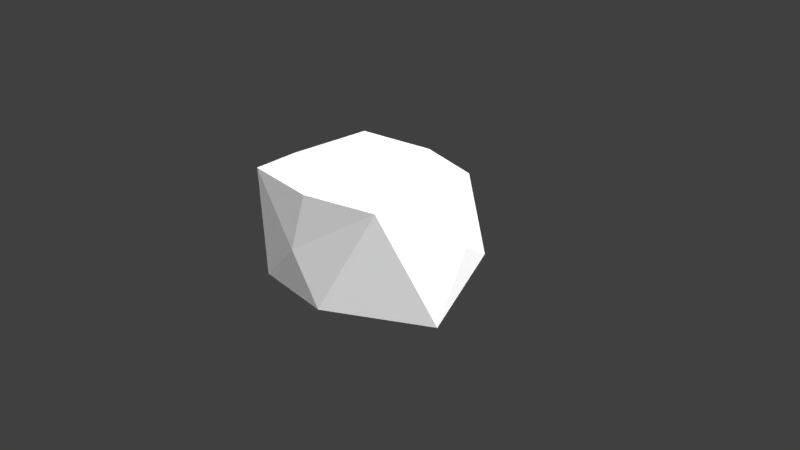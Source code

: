 # Source: Low_Poly_Cuboid_Rock_001.blend  (saved by Blender 2.77.0; exported with 4.5.12 LTS)
import bpy
from mathutils import Matrix  # noqa: F401  (used for matrix-valued properties, if any)

bpy.ops.wm.read_factory_settings(use_empty=True)
scene = bpy.context.scene
scene.name = 'Scene'

# ---- collections
col_collection_1 = bpy.data.collections.new('Collection 1'); scene.collection.children.link(col_collection_1)

# ---- materials (node trees are filled in below, after node groups)
mat_lowpolycuboidrock001mat = bpy.data.materials.new('LowPolyCuboidRock001Mat')
mat_lowpolycuboidrock001mat.alpha_threshold = 0.0
mat_lowpolycuboidrock001mat.roughness = 0.5
mat_lowpolycuboidrock001mat.line_color = (0.0, 0.0, 0.0, 1.0)

# ---- material node trees
mat_lowpolycuboidrock001mat.use_nodes = True; mat_lowpolycuboidrock001mat.node_tree.nodes.clear()
_N = mat_lowpolycuboidrock001mat.node_tree.nodes; _L = mat_lowpolycuboidrock001mat.node_tree.links
n0 = _N.new('ShaderNodeOutputMaterial'); n0.name = 'Material Output'; n0.location = (300, 300)
n1 = _N.new('ShaderNodeBsdfDiffuse'); n1.name = 'Diffuse BSDF'; n1.location = (10, 300)
n1.inputs[0].default_value = (1.0, 1.0, 1.0, 1.0)
_L.new(n1.outputs[0], n0.inputs[0])
n0.is_active_output = True

# ---- world
world_world = bpy.data.worlds.new('World'); scene.world = world_world
world_world.color = (0.05088, 0.05088, 0.05088)
world_world.use_sun_shadow = False
world_world.sun_shadow_jitter_overblur = 0.0
world_world.cycles.sampling_method = 'MANUAL'

# ---- cameras
cam_camera = bpy.data.cameras.new('Camera')
cam_camera.clip_end = 100.0
cam_camera.lens = 35.0
cam_camera.sensor_width = 32.0
cam_camera.sensor_height = 18.0
cam_camera.ortho_scale = 7.314
cam_camera.dof.focus_distance = 0.0

# ---- lights
light_lamp = bpy.data.lights.new('Lamp', 'SUN')
light_lamp.transmission_factor = 0.0
light_lamp.cutoff_distance = 30.0
light_lamp.angle = 2.214
light_lamp.energy = 5.0
light_lamp.shadow_buffer_clip_start = 1.001
light_lamp.shadow_soft_size = 2.0
light_lamp.shadow_cascade_max_distance = 1000.0

# ---- meshes
me_cube = bpy.data.meshes.new('Cube')
me_cube.from_pydata([(-0.0818, -1.207, 0.4806), (0.3681, -1.213, -0.1454), (0.9439, 0.7366, 1.189), (-0.7466, 0.3698, -0.733), (-0.14, 1.146, 1.088), (0.9755, 1.045, -0.01879), (-0.09492, -0.05047, 1.237), (1.051, -0.8834, 1.228), (-1.037, -0.9664, 1.18), (-1.422, -0.1008, 1.027), (1.448, -0.3048, -0.3103), (0.6875, 0.1084, -0.6286), (-1.488, 0.1417, -0.1252), (-1.144, 0.8853, 1.147), (-1.169, 1.073, -0.1894), (-0.9435, -0.9989, -0.276), (1.36, 0.2611, 0.5115), (0.1028, -1.124, 1.229)], [], [(7, 17, 0), (2, 5, 4), (12, 13, 14), (1, 0, 15), (13, 8, 6), (6, 2, 4), (1, 15, 11), (8, 9, 15), (0, 8, 15), (9, 13, 12), (3, 14, 5), (12, 15, 9), (5, 10, 11), (7, 2, 6), (10, 7, 1), (5, 14, 4), (12, 14, 3), (8, 13, 9), (3, 11, 15), (4, 13, 6), (15, 12, 3), (5, 2, 16), (11, 3, 5), (7, 0, 1), (10, 16, 7), (13, 4, 14), (10, 1, 11), (8, 17, 6), (16, 10, 5), (16, 2, 7), (6, 17, 7), (0, 17, 8)])
me_cube.materials.append(mat_lowpolycuboidrock001mat)
me_cube.use_remesh_preserve_volume = False
me_cube.use_remesh_preserve_attributes = False
me_cube.use_mirror_vertex_groups = False
me_cube.update()

# ---- objects
ob_objects = bpy.data.objects.new('OBJECTS', None)
ob_low_poly_cuboid_rock_001 = bpy.data.objects.new('Low_Poly_Cuboid_Rock_001', me_cube)
ob_lamp = bpy.data.objects.new('Lamp', light_lamp)
ob_camera = bpy.data.objects.new('Camera', cam_camera)

# ---- transforms, parenting, visibility, modifiers, constraints
ob_objects.location = (0.0, 0.0, 0.0)
ob_objects.empty_image_offset = (0.0, 0.0)
ob_objects.show_name = True
ob_objects.show_in_front = True
ob_objects.lineart.crease_threshold = 0.0
ob_low_poly_cuboid_rock_001.parent = ob_objects
ob_low_poly_cuboid_rock_001.location = (0.0, 0.0, 0.0)
ob_low_poly_cuboid_rock_001.lock_rotations_4d = False
ob_low_poly_cuboid_rock_001.empty_display_type = 'ARROWS'
ob_low_poly_cuboid_rock_001.lineart.crease_threshold = 0.0
ob_lamp.location = (4.076, 1.005, 5.904)
ob_lamp.rotation_euler = (0.6503, 0.05522, 1.866)
ob_lamp.lock_rotations_4d = False
ob_lamp.empty_display_type = 'ARROWS'
ob_lamp.color = (0.0, 0.0, 0.0, 0.0)
ob_lamp.lineart.crease_threshold = 0.0
ob_camera.location = (7.481, -6.508, 5.344)
ob_camera.rotation_euler = (1.109, 0.01082, 0.8149)
ob_camera.lock_rotations_4d = False
ob_camera.empty_display_type = 'ARROWS'
ob_camera.color = (0.0, 0.0, 0.0, 0.0)
ob_camera.display_type = 'WIRE'
ob_camera.lineart.crease_threshold = 0.0

# ---- collection membership
col_collection_1.objects.link(ob_objects)
col_collection_1.objects.link(ob_low_poly_cuboid_rock_001)
col_collection_1.objects.link(ob_lamp)
col_collection_1.objects.link(ob_camera)

# ---- scene / render settings (as saved in the file)
scene.camera = ob_camera
scene.frame_start = 1; scene.frame_end = 250; scene.frame_set(1)
scene.render.engine = 'CYCLES'
scene.render.resolution_percentage = 50
scene.render.dither_intensity = 0.0
scene.cycles.use_denoising = False
scene.cycles.samples = 128
scene.cycles.sampling_pattern = 'TABULATED_SOBOL'
scene.cycles.light_sampling_threshold = 0.0
scene.cycles.use_adaptive_sampling = False
scene.cycles.use_light_tree = False
scene.cycles.blur_glossy = 0.0
scene.cycles.sample_clamp_indirect = 0.0
scene.view_settings.view_transform = 'Standard'
bpy.context.view_layer.update()

